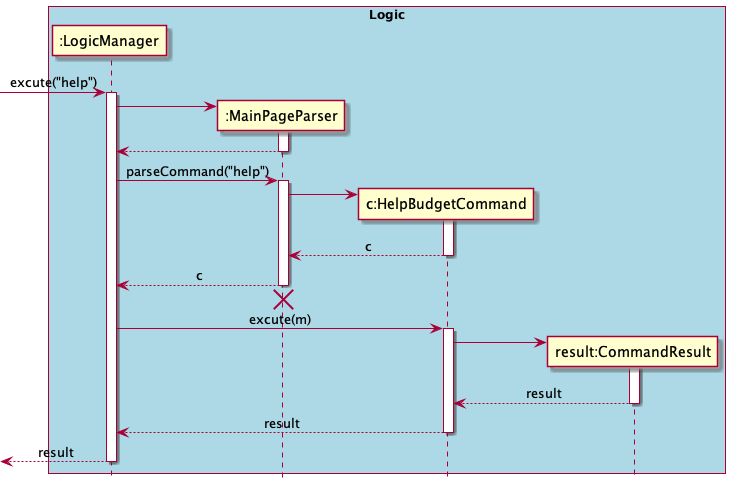

The diagram above was rendered by PlantUML. Its source (embedded in the PNG):
@startuml
skinparam Sequence {
    MessageAlign center
}
hide footbox
box "Logic" #LightBlue
participant ":LogicManager" as LM
participant ":MainPageParser" as MPP
participant "c:HelpBudgetCommand" as HBC
participant "result:CommandResult" as CR
end box

[-> LM : excute("help")
activate LM
create MPP
LM -> MPP
activate MPP
LM <-- MPP
deactivate MPP
LM -> MPP : parseCommand("help")
activate MPP

create HBC
MPP -> HBC
activate HBC
MPP <-- HBC : c
deactivate HBC

LM <-- MPP : c
deactivate MPP
LM <-[hidden]- MPP
destroy MPP


LM -> HBC: excute(m)
activate HBC

create CR
HBC -> CR
activate CR
HBC <-- CR : result
deactivate CR

LM <-- HBC: result
deactivate HBC
[<-- LM: result
deactivate LM

@enduml